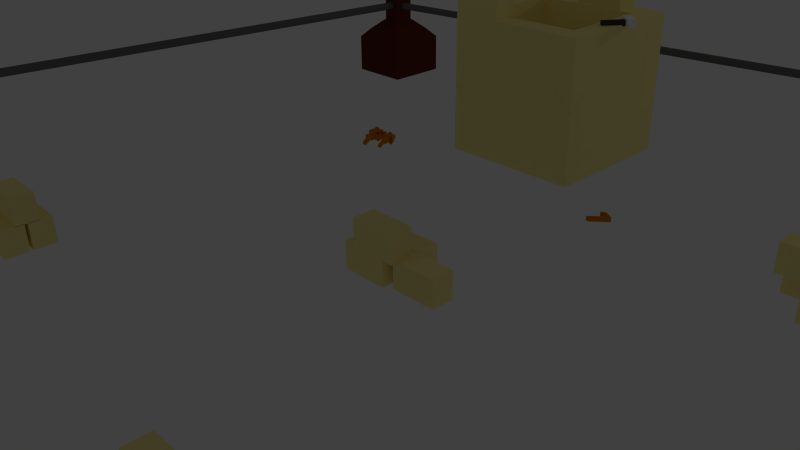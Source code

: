 # Source: site1.blend  (saved by Blender 2.73.0; exported with 4.5.12 LTS)
import bpy
from mathutils import Matrix  # noqa: F401  (used for matrix-valued properties, if any)

bpy.ops.wm.read_factory_settings(use_empty=True)
scene = bpy.context.scene
scene.name = 'Scene'

# ---- collections
col_collection_1 = bpy.data.collections.new('Collection 1'); scene.collection.children.link(col_collection_1)

# ---- materials (node trees are filled in below, after node groups)
mat_material_003 = bpy.data.materials.new('Material.003')
mat_material_003.alpha_threshold = 0.0
mat_material_003.use_transparent_shadow = False
mat_material_003.diffuse_color = (1.0, 1.0, 1.0, 1.0)
mat_material_003.roughness = 0.5
mat_material_003.line_color = (0.0, 0.0, 0.0, 1.0)
mat_material_001 = bpy.data.materials.new('Material.001')
mat_material_001.alpha_threshold = 0.0
mat_material_001.use_transparent_shadow = False
mat_material_001.diffuse_color = (1.0, 0.872, 0.344, 1.0)
mat_material_001.roughness = 0.5
mat_material_001.line_color = (0.0, 0.0, 0.0, 1.0)
mat_material_004 = bpy.data.materials.new('Material.004')
mat_material_004.alpha_threshold = 0.0
mat_material_004.use_transparent_shadow = False
mat_material_004.diffuse_color = (0.6982, 0.2314, 0.0005246, 1.0)
mat_material_004.roughness = 0.5
mat_material_004.line_color = (0.0, 0.0, 0.0, 1.0)
mat_material_006 = bpy.data.materials.new('Material.006')
mat_material_006.alpha_threshold = 0.0
mat_material_006.use_transparent_shadow = False
mat_material_006.diffuse_color = (0.1574, 0.1574, 0.1574, 1.0)
mat_material_006.roughness = 0.5
mat_material_006.line_color = (0.0, 0.0, 0.0, 1.0)
mat_material_002 = bpy.data.materials.new('Material.002')
mat_material_002.alpha_threshold = 0.0
mat_material_002.use_transparent_shadow = False
mat_material_002.diffuse_color = (0.1237, 0.02583, 0.0117, 1.0)
mat_material_002.roughness = 0.5
mat_material_002.line_color = (0.0, 0.0, 0.0, 1.0)
mat_material_005 = bpy.data.materials.new('Material.005')
mat_material_005.alpha_threshold = 0.0
mat_material_005.use_transparent_shadow = False
mat_material_005.diffuse_color = (0.0578, 0.0578, 0.0578, 1.0)
mat_material_005.roughness = 0.5
mat_material_005.line_color = (0.0, 0.0, 0.0, 1.0)

# ---- material node trees

# ---- world
world_world = bpy.data.worlds.new('World'); scene.world = world_world
world_world.color = (0.05088, 0.05088, 0.05088)
world_world.use_sun_shadow = False
world_world.sun_shadow_jitter_overblur = 0.0
world_world.cycles.sampling_method = 'MANUAL'
world_world.cycles.sample_map_resolution = 256

# ---- cameras
cam_camera = bpy.data.cameras.new('Camera')
cam_camera.clip_end = 100.0
cam_camera.lens = 35.0
cam_camera.sensor_width = 32.0
cam_camera.sensor_height = 18.0
cam_camera.ortho_scale = 7.314
cam_camera.dof.focus_distance = 0.0
cam_camera.dof.aperture_fstop = 128.0

# ---- lights
light_lamp = bpy.data.lights.new('Lamp', 'POINT')
light_lamp.transmission_factor = 0.0
light_lamp.cutoff_distance = 30.0
light_lamp.energy = 100.0
light_lamp.shadow_buffer_clip_start = 1.001
light_lamp.shadow_soft_size = 0.1
light_lamp.shadow_maximum_resolution = 0.006
light_lamp.use_absolute_resolution = True
light_lamp.cycles.use_multiple_importance_sampling = False

# ---- meshes
me_cube_021 = bpy.data.meshes.new('Cube.021')
me_cube_021.from_pydata([(-1.0, -1.0, -1.0), (-1.0, 1.0, -1.0), (1.0, 1.0, -1.0), (1.0, -1.0, -1.0), (-1.0, -1.0, 1.0), (-1.0, 1.0, 1.0), (1.0, 1.0, 1.0), (1.0, -1.0, 1.0)], [], [(4, 5, 1, 0), (5, 6, 2, 1), (6, 7, 3, 2), (7, 4, 0, 3), (0, 1, 2, 3), (7, 6, 5, 4)])
me_cube_021.materials.append(mat_material_003)
me_cube_021.use_remesh_preserve_volume = False
me_cube_021.use_remesh_preserve_attributes = False
me_cube_021.use_mirror_vertex_groups = False
me_cube_021.update()
me_plane_009 = bpy.data.meshes.new('Plane.009')
me_plane_009.from_pydata([(-1.0, -1.0, 0.0), (1.0, -1.0, 0.0), (-1.0, 1.0, 0.0), (1.0, 1.0, 0.0), (-1.0, -1.0, 0.3618), (1.0, -1.0, 0.3618), (-1.0, 1.0, 0.3618), (1.0, 1.0, 0.3618)], [], [(0, 2, 3, 1), (4, 5, 7, 6), (3, 2, 6, 7), (1, 3, 7, 5), (0, 1, 5, 4), (2, 0, 4, 6)])
me_plane_009.materials.append(mat_material_001)
me_plane_009.use_remesh_preserve_volume = False
me_plane_009.use_remesh_preserve_attributes = False
me_plane_009.use_mirror_vertex_groups = False
me_plane_009.update()
me_plane = bpy.data.meshes.new('Plane')
me_plane.from_pydata([(0.3221, -1.0, -2.024), (1.0, -1.0, -2.024), (0.3221, 1.0, 0.0), (1.0, 1.0, 0.0), (0.3221, 1.768, -1.308), (1.0, 1.768, -1.308), (0.3221, -1.035, -2.432), (1.0, -1.035, -2.432), (0.3221, 0.9653, -0.408), (1.0, 0.9653, -0.408), (0.3221, 1.362, -1.361), (1.0, 1.362, -1.361), (0.3221, 1.335, -1.983), (1.0, 1.335, -1.983), (0.3221, 1.201, -1.597), (1.0, 1.201, -1.597)], [], [(0, 2, 3, 1), (2, 4, 5, 3), (6, 7, 9, 8), (8, 9, 11, 10), (3, 5, 11, 9), (4, 2, 8, 10), (4, 10, 14, 12), (1, 3, 9, 7), (0, 1, 7, 6), (2, 0, 6, 8), (13, 12, 14, 15), (11, 5, 13, 15), (10, 11, 15, 14), (5, 4, 12, 13)])
me_plane.materials.append(mat_material_004)
me_plane.use_remesh_preserve_volume = False
me_plane.use_remesh_preserve_attributes = False
me_plane.use_mirror_vertex_groups = False
me_plane.update()
me_cylinder = bpy.data.meshes.new('Cylinder')
me_cylinder.from_pydata([(0.0, 1.0, -1.0), (0.0, 1.0, 1.0), (0.1951, 0.9808, -1.0), (0.1951, 0.9808, 1.0), (0.3827, 0.9239, -1.0), (0.3827, 0.9239, 1.0), (0.5556, 0.8315, -1.0), (0.5556, 0.8315, 1.0), (0.7071, 0.7071, -1.0), (0.7071, 0.7071, 1.0), (0.8315, 0.5556, -1.0), (0.8315, 0.5556, 1.0), (0.9239, 0.3827, -1.0), (0.9239, 0.3827, 1.0), (0.9808, 0.1951, -1.0), (0.9808, 0.1951, 1.0), (1.0, 7.55e-08, -1.0), (1.0, 7.55e-08, 1.0), (0.9808, -0.1951, -1.0), (0.9808, -0.1951, 1.0), (0.9239, -0.3827, -1.0), (0.9239, -0.3827, 1.0), (0.8315, -0.5556, -1.0), (0.8315, -0.5556, 1.0), (0.7071, -0.7071, -1.0), (0.7071, -0.7071, 1.0), (0.5556, -0.8315, -1.0), (0.5556, -0.8315, 1.0), (0.3827, -0.9239, -1.0), (0.3827, -0.9239, 1.0), (0.1951, -0.9808, -1.0), (0.1951, -0.9808, 1.0), (-3.258e-07, -1.0, -1.0), (-3.258e-07, -1.0, 1.0), (-0.1951, -0.9808, -1.0), (-0.1951, -0.9808, 1.0), (-0.3827, -0.9239, -1.0), (-0.3827, -0.9239, 1.0), (-0.5556, -0.8315, -1.0), (-0.5556, -0.8315, 1.0), (-0.7071, -0.7071, -1.0), (-0.7071, -0.7071, 1.0), (-0.8315, -0.5556, -1.0), (-0.8315, -0.5556, 1.0), (-0.9239, -0.3827, -1.0), (-0.9239, -0.3827, 1.0), (-0.9808, -0.1951, -1.0), (-0.9808, -0.1951, 1.0), (-1.0, 9.656e-07, -1.0), (-1.0, 9.656e-07, 1.0), (-0.9808, 0.1951, -1.0), (-0.9808, 0.1951, 1.0), (-0.9239, 0.3827, -1.0), (-0.9239, 0.3827, 1.0), (-0.8315, 0.5556, -1.0), (-0.8315, 0.5556, 1.0), (-0.7071, 0.7071, -1.0), (-0.7071, 0.7071, 1.0), (-0.5556, 0.8315, -1.0), (-0.5556, 0.8315, 1.0), (-0.3827, 0.9239, -1.0), (-0.3827, 0.9239, 1.0), (-0.1951, 0.9808, -1.0), (-0.1951, 0.9808, 1.0)], [], [(0, 1, 3, 2), (2, 3, 5, 4), (4, 5, 7, 6), (6, 7, 9, 8), (8, 9, 11, 10), (10, 11, 13, 12), (12, 13, 15, 14), (14, 15, 17, 16), (16, 17, 19, 18), (18, 19, 21, 20), (20, 21, 23, 22), (22, 23, 25, 24), (24, 25, 27, 26), (26, 27, 29, 28), (28, 29, 31, 30), (30, 31, 33, 32), (32, 33, 35, 34), (34, 35, 37, 36), (36, 37, 39, 38), (38, 39, 41, 40), (40, 41, 43, 42), (42, 43, 45, 44), (44, 45, 47, 46), (46, 47, 49, 48), (48, 49, 51, 50), (50, 51, 53, 52), (52, 53, 55, 54), (54, 55, 57, 56), (56, 57, 59, 58), (58, 59, 61, 60), (3, 1, 63, 61, 59, 57, 55, 53, 51, 49, 47, 45, 43, 41, 39, 37, 35, 33, 31, 29, 27, 25, 23, 21, 19, 17, 15, 13, 11, 9, 7, 5), (62, 63, 1, 0), (60, 61, 63, 62), (0, 2, 4, 6, 8, 10, 12, 14, 16, 18, 20, 22, 24, 26, 28, 30, 32, 34, 36, 38, 40, 42, 44, 46, 48, 50, 52, 54, 56, 58, 60, 62)])
me_cylinder.materials.append(mat_material_006)
me_cylinder.use_remesh_preserve_volume = False
me_cylinder.use_remesh_preserve_attributes = False
me_cylinder.use_mirror_vertex_groups = False
me_cylinder.update()
me_cube = bpy.data.meshes.new('Cube')
me_cube.from_pydata([(1.0, 1.0, -1.0), (1.0, -1.0, -1.0), (-1.0, -1.0, -1.0), (-1.0, 1.0, -1.0), (1.0, 1.0, 1.0), (1.0, -1.0, 1.0), (-1.0, -1.0, 1.0), (-1.0, 1.0, 1.0)], [], [(0, 1, 2, 3), (4, 7, 6, 5), (0, 4, 5, 1), (1, 5, 6, 2), (2, 6, 7, 3), (4, 0, 3, 7)])
me_cube.materials.append(mat_material_001)
me_cube.use_remesh_preserve_volume = False
me_cube.use_remesh_preserve_attributes = False
me_cube.use_mirror_vertex_groups = False
me_cube.update()
me_cube_001 = bpy.data.meshes.new('Cube.001')
me_cube_001.from_pydata([(1.0, 1.0, -1.0), (1.0, -1.0, -1.0), (-1.0, -1.0, -1.0), (-1.0, 1.0, -1.0), (1.0, 1.0, 1.0), (1.0, -1.0, 1.0), (-1.0, -1.0, 1.0), (-1.0, 1.0, 1.0), (0.7309, 0.7309, 1.467), (0.7309, -0.7309, 1.467), (-0.7309, -0.7309, 1.467), (-0.7309, 0.7309, 1.467), (0.3235, 0.3235, 2.05), (0.3235, -0.3235, 2.05), (-0.3235, -0.3235, 2.05), (-0.3235, 0.3235, 2.05), (0.3235, 0.3235, 3.792), (0.3235, -0.3235, 3.792), (-0.3235, -0.3235, 3.792), (-0.3235, 0.3235, 3.792)], [], [(0, 1, 2, 3), (7, 6, 10, 11), (0, 4, 5, 1), (1, 5, 6, 2), (2, 6, 7, 3), (4, 0, 3, 7), (11, 10, 14, 15), (6, 5, 9, 10), (4, 7, 11, 8), (5, 4, 8, 9), (15, 14, 18, 19), (10, 9, 13, 14), (8, 11, 15, 12), (9, 8, 12, 13), (16, 19, 18, 17), (14, 13, 17, 18), (12, 15, 19, 16), (13, 12, 16, 17)])
me_cube_001.materials.append(mat_material_002)
me_cube_001.use_remesh_preserve_volume = False
me_cube_001.use_remesh_preserve_attributes = False
me_cube_001.use_mirror_vertex_groups = False
me_cube_001.update()
me_cube_005 = bpy.data.meshes.new('Cube.005')
me_cube_005.from_pydata([(1.0, 1.0, -1.0), (1.0, -1.0, -1.0), (-1.0, -1.0, -1.0), (-1.0, 1.0, -1.0), (1.0, 1.0, 1.0), (1.0, -1.0, 1.0), (-1.0, -1.0, 1.0), (-1.0, 1.0, 1.0), (0.7309, 0.7309, 1.467), (0.7309, -0.7309, 1.467), (-0.7309, -0.7309, 1.467), (-0.7309, 0.7309, 1.467), (0.3235, 0.3235, 2.05), (0.3235, -0.3235, 2.05), (-0.3235, -0.3235, 2.05), (-0.3235, 0.3235, 2.05), (0.3235, 0.3235, 3.792), (0.3235, -0.3235, 3.792), (-0.3235, -0.3235, 3.792), (-0.3235, 0.3235, 3.792)], [], [(0, 1, 2, 3), (7, 6, 10, 11), (0, 4, 5, 1), (1, 5, 6, 2), (2, 6, 7, 3), (4, 0, 3, 7), (11, 10, 14, 15), (6, 5, 9, 10), (4, 7, 11, 8), (5, 4, 8, 9), (15, 14, 18, 19), (10, 9, 13, 14), (8, 11, 15, 12), (9, 8, 12, 13), (16, 19, 18, 17), (14, 13, 17, 18), (12, 15, 19, 16), (13, 12, 16, 17)])
me_cube_005.materials.append(mat_material_002)
me_cube_005.use_remesh_preserve_volume = False
me_cube_005.use_remesh_preserve_attributes = False
me_cube_005.use_mirror_vertex_groups = False
me_cube_005.update()
me_cube_006 = bpy.data.meshes.new('Cube.006')
me_cube_006.from_pydata([(1.0, 1.0, -1.0), (1.0, -1.0, -1.0), (-1.0, -1.0, -1.0), (-1.0, 1.0, -1.0), (1.0, 1.0, 1.0), (1.0, -1.0, 1.0), (-1.0, -1.0, 1.0), (-1.0, 1.0, 1.0), (0.7309, 0.7309, 1.467), (0.7309, -0.7309, 1.467), (-0.7309, -0.7309, 1.467), (-0.7309, 0.7309, 1.467), (0.3235, 0.3235, 2.05), (0.3235, -0.3235, 2.05), (-0.3235, -0.3235, 2.05), (-0.3235, 0.3235, 2.05), (0.3235, 0.3235, 3.792), (0.3235, -0.3235, 3.792), (-0.3235, -0.3235, 3.792), (-0.3235, 0.3235, 3.792)], [], [(0, 1, 2, 3), (7, 6, 10, 11), (0, 4, 5, 1), (1, 5, 6, 2), (2, 6, 7, 3), (4, 0, 3, 7), (11, 10, 14, 15), (6, 5, 9, 10), (4, 7, 11, 8), (5, 4, 8, 9), (15, 14, 18, 19), (10, 9, 13, 14), (8, 11, 15, 12), (9, 8, 12, 13), (16, 19, 18, 17), (14, 13, 17, 18), (12, 15, 19, 16), (13, 12, 16, 17)])
me_cube_006.materials.append(mat_material_002)
me_cube_006.use_remesh_preserve_volume = False
me_cube_006.use_remesh_preserve_attributes = False
me_cube_006.use_mirror_vertex_groups = False
me_cube_006.update()
me_cube_007 = bpy.data.meshes.new('Cube.007')
me_cube_007.from_pydata([(1.0, 1.0, -1.0), (1.0, -1.0, -1.0), (-1.0, -1.0, -1.0), (-1.0, 1.0, -1.0), (1.0, 1.0, 1.0), (1.0, -1.0, 1.0), (-1.0, -1.0, 1.0), (-1.0, 1.0, 1.0), (0.7309, 0.7309, 1.467), (0.7309, -0.7309, 1.467), (-0.7309, -0.7309, 1.467), (-0.7309, 0.7309, 1.467), (0.3235, 0.3235, 2.05), (0.3235, -0.3235, 2.05), (-0.3235, -0.3235, 2.05), (-0.3235, 0.3235, 2.05), (0.3235, 0.3235, 3.792), (0.3235, -0.3235, 3.792), (-0.3235, -0.3235, 3.792), (-0.3235, 0.3235, 3.792)], [], [(0, 1, 2, 3), (7, 6, 10, 11), (0, 4, 5, 1), (1, 5, 6, 2), (2, 6, 7, 3), (4, 0, 3, 7), (11, 10, 14, 15), (6, 5, 9, 10), (4, 7, 11, 8), (5, 4, 8, 9), (15, 14, 18, 19), (10, 9, 13, 14), (8, 11, 15, 12), (9, 8, 12, 13), (16, 19, 18, 17), (14, 13, 17, 18), (12, 15, 19, 16), (13, 12, 16, 17)])
me_cube_007.materials.append(mat_material_002)
me_cube_007.use_remesh_preserve_volume = False
me_cube_007.use_remesh_preserve_attributes = False
me_cube_007.use_mirror_vertex_groups = False
me_cube_007.update()
me_cylinder_001 = bpy.data.meshes.new('Cylinder.001')
me_cylinder_001.from_pydata([(-0.09966, 1.95, -0.8219), (0.05371, 0.3629, 1.001), (0.1168, 1.932, -0.8219), (0.2488, 0.3437, 1.001), (0.283, 1.874, -0.8219), (0.4364, 0.2868, 1.001), (0.4559, 1.781, -0.8219), (0.6093, 0.1943, 1.001), (0.6074, 1.657, -0.8219), (0.7608, 0.06998, 1.001), (0.7318, 1.505, -0.8219), (0.8852, -0.08155, 1.001), (0.8242, 1.333, -0.8219), (0.9776, -0.2544, 1.001), (0.8811, 1.145, -0.8219), (1.034, -0.442, 1.001), (0.9003, 0.9499, -0.8219), (1.054, -0.6371, 1.001), (0.8811, 0.7548, -0.8219), (1.034, -0.8322, 1.001), (0.8242, 0.5672, -0.8219), (0.9776, -1.02, 1.001), (0.7318, 0.3943, -0.8219), (0.8852, -1.193, 1.001), (0.6074, 0.2428, -0.8219), (0.7608, -1.344, 1.001), (0.4559, 0.1184, -0.8219), (0.6093, -1.469, 1.001), (0.3043, 0.02749, -0.8219), (0.4364, -1.561, 1.001), (0.09543, -0.03088, -0.8219), (0.2488, -1.618, 1.001), (-0.09966, -0.05009, -0.8219), (0.05371, -1.637, 1.001), (-0.2734, -0.02941, -0.8219), (-0.1414, -1.618, 1.001), (-0.461, 0.02749, -0.8219), (-0.329, -1.561, 1.001), (-0.6552, 0.1184, -0.8219), (-0.5019, -1.469, 1.001), (-0.7854, 0.2443, -0.8219), (-0.6534, -1.344, 1.001), (-0.9098, 0.3958, -0.8219), (-0.7778, -1.193, 1.001), (-1.024, 0.5672, -0.8219), (-0.8702, -1.02, 1.001), (-1.059, 0.7563, -0.8219), (-0.9271, -0.8322, 1.001), (-1.078, 0.9514, -0.8219), (-0.9463, -0.6371, 1.001), (-1.059, 1.146, -0.8219), (-0.9271, -0.442, 1.001), (-1.002, 1.334, -0.8219), (-0.8702, -0.2544, 1.001), (-0.9311, 1.505, -0.8219), (-0.7778, -0.08155, 1.001), (-0.7854, 1.658, -0.8219), (-0.6534, 0.06998, 1.001), (-0.6339, 1.783, -0.8219), (-0.5019, 0.1943, 1.001), (-0.4823, 1.874, -0.8219), (-0.329, 0.2868, 1.001), (-0.2734, 1.932, -0.8219), (-0.1414, 0.3437, 1.001)], [], [(0, 1, 3, 2), (2, 3, 5, 4), (4, 5, 7, 6), (6, 7, 9, 8), (8, 9, 11, 10), (10, 11, 13, 12), (12, 13, 15, 14), (14, 15, 17, 16), (16, 17, 19, 18), (18, 19, 21, 20), (20, 21, 23, 22), (22, 23, 25, 24), (24, 25, 27, 26), (26, 27, 29, 28), (28, 29, 31, 30), (30, 31, 33, 32), (32, 33, 35, 34), (34, 35, 37, 36), (36, 37, 39, 38), (38, 39, 41, 40), (40, 41, 43, 42), (42, 43, 45, 44), (44, 45, 47, 46), (46, 47, 49, 48), (48, 49, 51, 50), (50, 51, 53, 52), (52, 53, 55, 54), (54, 55, 57, 56), (56, 57, 59, 58), (58, 59, 61, 60), (3, 1, 63, 61, 59, 57, 55, 53, 51, 49, 47, 45, 43, 41, 39, 37, 35, 33, 31, 29, 27, 25, 23, 21, 19, 17, 15, 13, 11, 9, 7, 5), (62, 63, 1, 0), (60, 61, 63, 62), (0, 2, 4, 6, 8, 10, 12, 14, 16, 18, 20, 22, 24, 26, 28, 30, 32, 34, 36, 38, 40, 42, 44, 46, 48, 50, 52, 54, 56, 58, 60, 62)])
me_cylinder_001.materials.append(mat_material_006)
me_cylinder_001.use_remesh_preserve_volume = False
me_cylinder_001.use_remesh_preserve_attributes = False
me_cylinder_001.use_mirror_vertex_groups = False
me_cylinder_001.update()
me_cylinder_002 = bpy.data.meshes.new('Cylinder.002')
me_cylinder_002.from_pydata([(-25.53, 1.0, -0.7857), (0.0, 1.0, 1.0), (-25.33, 0.9808, -0.7857), (0.1951, 0.9808, 1.0), (-25.14, 0.9239, -0.7857), (0.3827, 0.9239, 1.0), (-24.97, 0.8315, -0.7857), (0.5556, 0.8315, 1.0), (-24.82, 0.7071, -0.7857), (0.7071, 0.7071, 1.0), (-24.7, 0.5556, -0.7857), (0.8315, 0.5556, 1.0), (-24.6, 0.3827, -0.7857), (0.9239, 0.3827, 1.0), (-24.55, 0.1951, -0.7857), (0.9808, 0.1951, 1.0), (-24.53, -2.635e-06, -0.7857), (1.0, 7.55e-08, 1.0), (-24.55, -0.1951, -0.7857), (0.9808, -0.1951, 1.0), (-24.6, -0.3827, -0.7857), (0.9239, -0.3827, 1.0), (-24.7, -0.5556, -0.7857), (0.8315, -0.5556, 1.0), (-24.82, -0.7071, -0.7857), (0.7071, -0.7071, 1.0), (-24.97, -0.8315, -0.7857), (0.5556, -0.8315, 1.0), (-25.14, -0.9239, -0.7857), (0.3827, -0.9239, 1.0), (-25.33, -0.9808, -0.7857), (0.1951, -0.9808, 1.0), (-25.53, -1.0, -0.7857), (-3.258e-07, -1.0, 1.0), (-25.72, -0.9808, -0.7857), (-0.1951, -0.9808, 1.0), (-25.91, -0.9239, -0.7857), (-0.3827, -0.9239, 1.0), (-26.08, -0.8315, -0.7857), (-0.5556, -0.8315, 1.0), (-26.23, -0.7071, -0.7857), (-0.7071, -0.7071, 1.0), (-26.36, -0.5556, -0.7857), (-0.8315, -0.5556, 1.0), (-26.45, -0.3827, -0.7857), (-0.9239, -0.3827, 1.0), (-26.51, -0.1951, -0.7857), (-0.9808, -0.1951, 1.0), (-26.53, -1.745e-06, -0.7857), (-1.0, 9.656e-07, 1.0), (-26.51, 0.1951, -0.7857), (-0.9808, 0.1951, 1.0), (-26.45, 0.3827, -0.7857), (-0.9239, 0.3827, 1.0), (-26.36, 0.5556, -0.7857), (-0.8315, 0.5556, 1.0), (-26.23, 0.7071, -0.7857), (-0.7071, 0.7071, 1.0), (-26.08, 0.8315, -0.7857), (-0.5556, 0.8315, 1.0), (-25.91, 0.9239, -0.7857), (-0.3827, 0.9239, 1.0), (-25.72, 0.9808, -0.7857), (-0.1951, 0.9808, 1.0)], [], [(0, 1, 3, 2), (2, 3, 5, 4), (4, 5, 7, 6), (6, 7, 9, 8), (8, 9, 11, 10), (10, 11, 13, 12), (12, 13, 15, 14), (14, 15, 17, 16), (16, 17, 19, 18), (18, 19, 21, 20), (20, 21, 23, 22), (22, 23, 25, 24), (24, 25, 27, 26), (26, 27, 29, 28), (28, 29, 31, 30), (30, 31, 33, 32), (32, 33, 35, 34), (34, 35, 37, 36), (36, 37, 39, 38), (38, 39, 41, 40), (40, 41, 43, 42), (42, 43, 45, 44), (44, 45, 47, 46), (46, 47, 49, 48), (48, 49, 51, 50), (50, 51, 53, 52), (52, 53, 55, 54), (54, 55, 57, 56), (56, 57, 59, 58), (58, 59, 61, 60), (3, 1, 63, 61, 59, 57, 55, 53, 51, 49, 47, 45, 43, 41, 39, 37, 35, 33, 31, 29, 27, 25, 23, 21, 19, 17, 15, 13, 11, 9, 7, 5), (62, 63, 1, 0), (60, 61, 63, 62), (0, 2, 4, 6, 8, 10, 12, 14, 16, 18, 20, 22, 24, 26, 28, 30, 32, 34, 36, 38, 40, 42, 44, 46, 48, 50, 52, 54, 56, 58, 60, 62)])
me_cylinder_002.materials.append(mat_material_006)
me_cylinder_002.use_remesh_preserve_volume = False
me_cylinder_002.use_remesh_preserve_attributes = False
me_cylinder_002.use_mirror_vertex_groups = False
me_cylinder_002.update()
me_cylinder_003 = bpy.data.meshes.new('Cylinder.003')
me_cylinder_003.from_pydata([(0.0, 1.0, -1.0), (0.0, 1.0, 1.0), (0.1951, 0.9808, -1.0), (0.1951, 0.9808, 1.0), (0.3827, 0.9239, -1.0), (0.3827, 0.9239, 1.0), (0.5556, 0.8315, -1.0), (0.5556, 0.8315, 1.0), (0.7071, 0.7071, -1.0), (0.7071, 0.7071, 1.0), (0.8315, 0.5556, -1.0), (0.8315, 0.5556, 1.0), (0.9239, 0.3827, -1.0), (0.9239, 0.3827, 1.0), (0.9808, 0.1951, -1.0), (0.9808, 0.1951, 1.0), (1.0, 7.55e-08, -1.0), (1.0, 7.55e-08, 1.0), (0.9808, -0.1951, -1.0), (0.9808, -0.1951, 1.0), (0.9239, -0.3827, -1.0), (0.9239, -0.3827, 1.0), (0.8315, -0.5556, -1.0), (0.8315, -0.5556, 1.0), (0.7071, -0.7071, -1.0), (0.7071, -0.7071, 1.0), (0.5556, -0.8315, -1.0), (0.5556, -0.8315, 1.0), (0.3827, -0.9239, -1.0), (0.3827, -0.9239, 1.0), (0.1951, -0.9808, -1.0), (0.1951, -0.9808, 1.0), (-3.258e-07, -1.0, -1.0), (-3.258e-07, -1.0, 1.0), (-0.1951, -0.9808, -1.0), (-0.1951, -0.9808, 1.0), (-0.3827, -0.9239, -1.0), (-0.3827, -0.9239, 1.0), (-0.5556, -0.8315, -1.0), (-0.5556, -0.8315, 1.0), (-0.7071, -0.7071, -1.0), (-0.7071, -0.7071, 1.0), (-0.8315, -0.5556, -1.0), (-0.8315, -0.5556, 1.0), (-0.9239, -0.3827, -1.0), (-0.9239, -0.3827, 1.0), (-0.9808, -0.1951, -1.0), (-0.9808, -0.1951, 1.0), (-1.0, 9.656e-07, -1.0), (-1.0, 9.656e-07, 1.0), (-0.9808, 0.1951, -1.0), (-0.9808, 0.1951, 1.0), (-0.9239, 0.3827, -1.0), (-0.9239, 0.3827, 1.0), (-0.8315, 0.5556, -1.0), (-0.8315, 0.5556, 1.0), (-0.7071, 0.7071, -1.0), (-0.7071, 0.7071, 1.0), (-0.5556, 0.8315, -1.0), (-0.5556, 0.8315, 1.0), (-0.3827, 0.9239, -1.0), (-0.3827, 0.9239, 1.0), (-0.1951, 0.9808, -1.0), (-0.1951, 0.9808, 1.0)], [], [(0, 1, 3, 2), (2, 3, 5, 4), (4, 5, 7, 6), (6, 7, 9, 8), (8, 9, 11, 10), (10, 11, 13, 12), (12, 13, 15, 14), (14, 15, 17, 16), (16, 17, 19, 18), (18, 19, 21, 20), (20, 21, 23, 22), (22, 23, 25, 24), (24, 25, 27, 26), (26, 27, 29, 28), (28, 29, 31, 30), (30, 31, 33, 32), (32, 33, 35, 34), (34, 35, 37, 36), (36, 37, 39, 38), (38, 39, 41, 40), (40, 41, 43, 42), (42, 43, 45, 44), (44, 45, 47, 46), (46, 47, 49, 48), (48, 49, 51, 50), (50, 51, 53, 52), (52, 53, 55, 54), (54, 55, 57, 56), (56, 57, 59, 58), (58, 59, 61, 60), (3, 1, 63, 61, 59, 57, 55, 53, 51, 49, 47, 45, 43, 41, 39, 37, 35, 33, 31, 29, 27, 25, 23, 21, 19, 17, 15, 13, 11, 9, 7, 5), (62, 63, 1, 0), (60, 61, 63, 62), (0, 2, 4, 6, 8, 10, 12, 14, 16, 18, 20, 22, 24, 26, 28, 30, 32, 34, 36, 38, 40, 42, 44, 46, 48, 50, 52, 54, 56, 58, 60, 62)])
me_cylinder_003.materials.append(mat_material_006)
me_cylinder_003.use_remesh_preserve_volume = False
me_cylinder_003.use_remesh_preserve_attributes = False
me_cylinder_003.use_mirror_vertex_groups = False
me_cylinder_003.update()
me_cube_008 = bpy.data.meshes.new('Cube.008')
me_cube_008.from_pydata([(1.0, 1.0, -1.0), (1.0, -1.0, -1.0), (-1.0, -1.0, -1.0), (-1.0, 1.0, -1.0), (1.0, 1.0, 1.0), (1.0, -1.0, 1.0), (-1.0, -1.0, 1.0), (-1.0, 1.0, 1.0)], [], [(0, 1, 2, 3), (4, 7, 6, 5), (0, 4, 5, 1), (1, 5, 6, 2), (2, 6, 7, 3), (4, 0, 3, 7)])
me_cube_008.materials.append(mat_material_001)
me_cube_008.use_remesh_preserve_volume = False
me_cube_008.use_remesh_preserve_attributes = False
me_cube_008.use_mirror_vertex_groups = False
me_cube_008.update()
me_cube_009 = bpy.data.meshes.new('Cube.009')
me_cube_009.from_pydata([(1.0, 1.0, -1.0), (1.0, -1.0, -1.0), (-1.0, -1.0, -1.0), (-1.0, 1.0, -1.0), (1.0, 1.0, 1.0), (1.0, -1.0, 1.0), (-1.0, -1.0, 1.0), (-1.0, 1.0, 1.0)], [], [(0, 1, 2, 3), (4, 7, 6, 5), (0, 4, 5, 1), (1, 5, 6, 2), (2, 6, 7, 3), (4, 0, 3, 7)])
me_cube_009.materials.append(mat_material_001)
me_cube_009.use_remesh_preserve_volume = False
me_cube_009.use_remesh_preserve_attributes = False
me_cube_009.use_mirror_vertex_groups = False
me_cube_009.update()
me_cube_010 = bpy.data.meshes.new('Cube.010')
me_cube_010.from_pydata([(1.0, 1.0, -1.0), (1.0, -1.0, -1.0), (-1.0, -1.0, -1.0), (-1.0, 1.0, -1.0), (1.0, 1.0, 1.0), (1.0, -1.0, 1.0), (-1.0, -1.0, 1.0), (-1.0, 1.0, 1.0)], [], [(0, 1, 2, 3), (4, 7, 6, 5), (0, 4, 5, 1), (1, 5, 6, 2), (2, 6, 7, 3), (4, 0, 3, 7)])
me_cube_010.materials.append(mat_material_001)
me_cube_010.use_remesh_preserve_volume = False
me_cube_010.use_remesh_preserve_attributes = False
me_cube_010.use_mirror_vertex_groups = False
me_cube_010.update()
me_cube_011 = bpy.data.meshes.new('Cube.011')
me_cube_011.from_pydata([(1.0, 1.0, -1.0), (1.0, -1.0, -1.0), (-1.0, -1.0, -1.0), (-1.0, 1.0, -1.0), (1.0, 1.0, 1.0), (1.0, -1.0, 1.0), (-1.0, -1.0, 1.0), (-1.0, 1.0, 1.0)], [], [(0, 1, 2, 3), (4, 7, 6, 5), (0, 4, 5, 1), (1, 5, 6, 2), (2, 6, 7, 3), (4, 0, 3, 7)])
me_cube_011.materials.append(mat_material_001)
me_cube_011.use_remesh_preserve_volume = False
me_cube_011.use_remesh_preserve_attributes = False
me_cube_011.use_mirror_vertex_groups = False
me_cube_011.update()
me_cube_012 = bpy.data.meshes.new('Cube.012')
me_cube_012.from_pydata([(1.0, 1.0, -1.0), (1.0, -1.0, -1.0), (-1.0, -1.0, -1.0), (-1.0, 1.0, -1.0), (1.0, 1.0, 1.0), (1.0, -1.0, 1.0), (-1.0, -1.0, 1.0), (-1.0, 1.0, 1.0)], [], [(0, 1, 2, 3), (4, 7, 6, 5), (0, 4, 5, 1), (1, 5, 6, 2), (2, 6, 7, 3), (4, 0, 3, 7)])
me_cube_012.materials.append(mat_material_001)
me_cube_012.use_remesh_preserve_volume = False
me_cube_012.use_remesh_preserve_attributes = False
me_cube_012.use_mirror_vertex_groups = False
me_cube_012.update()
me_cube_013 = bpy.data.meshes.new('Cube.013')
me_cube_013.from_pydata([(1.0, 1.0, -1.0), (1.0, -1.0, -1.0), (-1.0, -1.0, -1.0), (-1.0, 1.0, -1.0), (1.0, 1.0, 1.0), (1.0, -1.0, 1.0), (-1.0, -1.0, 1.0), (-1.0, 1.0, 1.0)], [], [(0, 1, 2, 3), (4, 7, 6, 5), (0, 4, 5, 1), (1, 5, 6, 2), (2, 6, 7, 3), (4, 0, 3, 7)])
me_cube_013.materials.append(mat_material_001)
me_cube_013.use_remesh_preserve_volume = False
me_cube_013.use_remesh_preserve_attributes = False
me_cube_013.use_mirror_vertex_groups = False
me_cube_013.update()
me_cube_014 = bpy.data.meshes.new('Cube.014')
me_cube_014.from_pydata([(1.0, 1.0, -1.0), (1.0, -1.0, -1.0), (-1.0, -1.0, -1.0), (-1.0, 1.0, -1.0), (1.0, 1.0, 1.0), (1.0, -1.0, 1.0), (-1.0, -1.0, 1.0), (-1.0, 1.0, 1.0)], [], [(0, 1, 2, 3), (4, 7, 6, 5), (0, 4, 5, 1), (1, 5, 6, 2), (2, 6, 7, 3), (4, 0, 3, 7)])
me_cube_014.materials.append(mat_material_001)
me_cube_014.use_remesh_preserve_volume = False
me_cube_014.use_remesh_preserve_attributes = False
me_cube_014.use_mirror_vertex_groups = False
me_cube_014.update()
me_cube_015 = bpy.data.meshes.new('Cube.015')
me_cube_015.from_pydata([(1.0, 1.0, -1.0), (1.0, -1.0, -1.0), (-1.0, -1.0, -1.0), (-1.0, 1.0, -1.0), (1.0, 1.0, 1.0), (1.0, -1.0, 1.0), (-1.0, -1.0, 1.0), (-1.0, 1.0, 1.0)], [], [(0, 1, 2, 3), (4, 7, 6, 5), (0, 4, 5, 1), (1, 5, 6, 2), (2, 6, 7, 3), (4, 0, 3, 7)])
me_cube_015.materials.append(mat_material_001)
me_cube_015.use_remesh_preserve_volume = False
me_cube_015.use_remesh_preserve_attributes = False
me_cube_015.use_mirror_vertex_groups = False
me_cube_015.update()
me_cube_016 = bpy.data.meshes.new('Cube.016')
me_cube_016.from_pydata([(1.0, 1.0, -1.0), (1.0, -1.0, -1.0), (-1.0, -1.0, -1.0), (-1.0, 1.0, -1.0), (1.0, 1.0, 1.0), (1.0, -1.0, 1.0), (-1.0, -1.0, 1.0), (-1.0, 1.0, 1.0)], [], [(0, 1, 2, 3), (4, 7, 6, 5), (0, 4, 5, 1), (1, 5, 6, 2), (2, 6, 7, 3), (4, 0, 3, 7)])
_ca = me_cube_016.color_attributes.new('Col', 'BYTE_COLOR', 'CORNER')
_ca.data.foreach_set('color', [1.0, 1.0, 1.0, 1.0, 1.0, 1.0, 1.0, 1.0, 1.0, 1.0, 1.0, 1.0, 1.0, 1.0, 1.0, 1.0, 1.0, 1.0, 1.0, 1.0, 1.0, 1.0, 1.0, 1.0, 1.0, 1.0, 1.0, 1.0, 1.0, 1.0, 1.0, 1.0, 1.0, 1.0, 1.0, 1.0, 1.0, 1.0, 1.0, 1.0, 1.0, 1.0, 1.0, 1.0, 1.0, 1.0, 1.0, 1.0, 1.0, 1.0, 1.0, 1.0, 1.0, 1.0, 1.0, 1.0, 1.0, 1.0, 1.0, 1.0, 1.0, 1.0, 1.0, 1.0, 1.0, 1.0, 1.0, 1.0, 1.0, 1.0, 1.0, 1.0, 1.0, 1.0, 1.0, 1.0, 1.0, 1.0, 1.0, 1.0, 1.0, 1.0, 1.0, 1.0, 1.0, 1.0, 1.0, 1.0, 1.0, 1.0, 1.0, 1.0, 1.0, 1.0, 1.0, 1.0])
me_cube_016.materials.append(mat_material_001)
me_cube_016.use_remesh_preserve_volume = False
me_cube_016.use_remesh_preserve_attributes = False
me_cube_016.use_mirror_vertex_groups = False
me_cube_016.update()
me_plane_001 = bpy.data.meshes.new('Plane.001')
me_plane_001.from_pydata([(0.3221, -1.0, -2.024), (1.0, -1.0, -2.024), (0.3221, 1.0, 0.0), (1.0, 1.0, 0.0), (0.3221, 1.768, -1.308), (1.0, 1.768, -1.308), (0.3221, -1.035, -2.432), (1.0, -1.035, -2.432), (0.3221, 0.9653, -0.408), (1.0, 0.9653, -0.408), (0.3221, 1.362, -1.361), (1.0, 1.362, -1.361), (0.3221, 1.335, -1.983), (1.0, 1.335, -1.983), (0.3221, 1.201, -1.597), (1.0, 1.201, -1.597)], [], [(0, 2, 3, 1), (2, 4, 5, 3), (6, 7, 9, 8), (8, 9, 11, 10), (3, 5, 11, 9), (4, 2, 8, 10), (4, 10, 14, 12), (1, 3, 9, 7), (0, 1, 7, 6), (2, 0, 6, 8), (13, 12, 14, 15), (11, 5, 13, 15), (10, 11, 15, 14), (5, 4, 12, 13)])
_ca = me_plane_001.color_attributes.new('Col', 'BYTE_COLOR', 'CORNER')
_ca.data.foreach_set('color', [1.0, 1.0, 1.0, 1.0, 1.0, 1.0, 1.0, 1.0, 1.0, 1.0, 1.0, 1.0, 1.0, 1.0, 1.0, 1.0, 1.0, 1.0, 1.0, 1.0, 1.0, 1.0, 1.0, 1.0, 1.0, 1.0, 1.0, 1.0, 1.0, 1.0, 1.0, 1.0, 1.0, 1.0, 1.0, 1.0, 1.0, 1.0, 1.0, 1.0, 1.0, 1.0, 1.0, 1.0, 1.0, 1.0, 1.0, 1.0, 1.0, 1.0, 1.0, 1.0, 1.0, 1.0, 1.0, 1.0, 1.0, 1.0, 1.0, 1.0, 1.0, 1.0, 1.0, 1.0, 1.0, 1.0, 1.0, 1.0, 1.0, 1.0, 1.0, 1.0, 1.0, 1.0, 1.0, 1.0, 1.0, 1.0, 1.0, 1.0, 1.0, 1.0, 1.0, 1.0, 1.0, 1.0, 1.0, 1.0, 1.0, 1.0, 1.0, 1.0, 1.0, 1.0, 1.0, 1.0, 1.0, 1.0, 1.0, 1.0, 1.0, 1.0, 1.0, 1.0, 1.0, 1.0, 1.0, 1.0, 1.0, 1.0, 1.0, 1.0, 1.0, 1.0, 1.0, 1.0, 1.0, 1.0, 1.0, 1.0, 1.0, 1.0, 1.0, 1.0, 1.0, 1.0, 1.0, 1.0, 1.0, 1.0, 1.0, 1.0, 1.0, 1.0, 1.0, 1.0, 1.0, 1.0, 1.0, 1.0, 1.0, 1.0, 1.0, 1.0, 1.0, 1.0, 1.0, 1.0, 1.0, 1.0, 1.0, 1.0, 1.0, 1.0, 1.0, 1.0, 1.0, 1.0, 1.0, 1.0, 1.0, 1.0, 1.0, 1.0, 1.0, 1.0, 1.0, 1.0, 1.0, 1.0, 1.0, 1.0, 1.0, 1.0, 1.0, 1.0, 1.0, 1.0, 1.0, 1.0, 1.0, 1.0, 1.0, 1.0, 1.0, 1.0, 1.0, 1.0, 1.0, 1.0, 1.0, 1.0, 1.0, 1.0, 1.0, 1.0, 1.0, 1.0, 1.0, 1.0, 1.0, 1.0, 1.0, 1.0, 1.0, 1.0, 1.0, 1.0, 1.0, 1.0, 1.0, 1.0, 1.0, 1.0, 1.0, 1.0, 1.0, 1.0, 1.0, 1.0, 1.0, 1.0, 1.0, 1.0])
me_plane_001.materials.append(mat_material_004)
me_plane_001.use_remesh_preserve_volume = False
me_plane_001.use_remesh_preserve_attributes = False
me_plane_001.use_mirror_vertex_groups = False
me_plane_001.update()
me_plane_002 = bpy.data.meshes.new('Plane.002')
me_plane_002.from_pydata([(0.3221, -1.0, -2.024), (1.0, -1.0, -2.024), (0.3221, 1.0, 0.0), (1.0, 1.0, 0.0), (0.3221, 1.768, -1.308), (1.0, 1.768, -1.308), (0.3221, -1.035, -2.432), (1.0, -1.035, -2.432), (0.3221, 0.9653, -0.408), (1.0, 0.9653, -0.408), (0.3221, 1.362, -1.361), (1.0, 1.362, -1.361), (0.3221, 1.335, -1.983), (1.0, 1.335, -1.983), (0.3221, 1.201, -1.597), (1.0, 1.201, -1.597)], [], [(0, 2, 3, 1), (2, 4, 5, 3), (6, 7, 9, 8), (8, 9, 11, 10), (3, 5, 11, 9), (4, 2, 8, 10), (4, 10, 14, 12), (1, 3, 9, 7), (0, 1, 7, 6), (2, 0, 6, 8), (13, 12, 14, 15), (11, 5, 13, 15), (10, 11, 15, 14), (5, 4, 12, 13)])
me_plane_002.materials.append(mat_material_004)
me_plane_002.use_remesh_preserve_volume = False
me_plane_002.use_remesh_preserve_attributes = False
me_plane_002.use_mirror_vertex_groups = False
me_plane_002.update()
me_plane_003 = bpy.data.meshes.new('Plane.003')
me_plane_003.from_pydata([(0.3221, -1.0, -2.024), (1.0, -1.0, -2.024), (0.3221, 1.0, 0.0), (1.0, 1.0, 0.0), (0.3221, 1.768, -1.308), (1.0, 1.768, -1.308), (0.3221, -1.035, -2.432), (1.0, -1.035, -2.432), (0.3221, 0.9653, -0.408), (1.0, 0.9653, -0.408), (0.3221, 1.362, -1.361), (1.0, 1.362, -1.361), (0.3221, 1.335, -1.983), (1.0, 1.335, -1.983), (0.3221, 1.201, -1.597), (1.0, 1.201, -1.597)], [], [(0, 2, 3, 1), (2, 4, 5, 3), (6, 7, 9, 8), (8, 9, 11, 10), (3, 5, 11, 9), (4, 2, 8, 10), (4, 10, 14, 12), (1, 3, 9, 7), (0, 1, 7, 6), (2, 0, 6, 8), (13, 12, 14, 15), (11, 5, 13, 15), (10, 11, 15, 14), (5, 4, 12, 13)])
me_plane_003.materials.append(mat_material_004)
me_plane_003.use_remesh_preserve_volume = False
me_plane_003.use_remesh_preserve_attributes = False
me_plane_003.use_mirror_vertex_groups = False
me_plane_003.update()
me_plane_004 = bpy.data.meshes.new('Plane.004')
me_plane_004.from_pydata([(0.3221, -1.0, -2.024), (1.0, -1.0, -2.024), (0.3221, 1.0, 0.0), (1.0, 1.0, 0.0), (0.3221, 1.768, -1.308), (1.0, 1.768, -1.308), (0.3221, -1.035, -2.432), (1.0, -1.035, -2.432), (0.3221, 0.9653, -0.408), (1.0, 0.9653, -0.408), (0.3221, 1.362, -1.361), (1.0, 1.362, -1.361), (0.3221, 1.335, -1.983), (1.0, 1.335, -1.983), (0.3221, 1.201, -1.597), (1.0, 1.201, -1.597)], [], [(0, 2, 3, 1), (2, 4, 5, 3), (6, 7, 9, 8), (8, 9, 11, 10), (3, 5, 11, 9), (4, 2, 8, 10), (4, 10, 14, 12), (1, 3, 9, 7), (0, 1, 7, 6), (2, 0, 6, 8), (13, 12, 14, 15), (11, 5, 13, 15), (10, 11, 15, 14), (5, 4, 12, 13)])
_ca = me_plane_004.color_attributes.new('Col', 'BYTE_COLOR', 'CORNER')
_ca.data.foreach_set('color', [1.0, 1.0, 1.0, 1.0, 1.0, 1.0, 1.0, 1.0, 1.0, 1.0, 1.0, 1.0, 1.0, 1.0, 1.0, 1.0, 1.0, 1.0, 1.0, 1.0, 1.0, 1.0, 1.0, 1.0, 1.0, 1.0, 1.0, 1.0, 1.0, 1.0, 1.0, 1.0, 1.0, 1.0, 1.0, 1.0, 1.0, 1.0, 1.0, 1.0, 1.0, 1.0, 1.0, 1.0, 1.0, 1.0, 1.0, 1.0, 1.0, 1.0, 1.0, 1.0, 1.0, 1.0, 1.0, 1.0, 1.0, 1.0, 1.0, 1.0, 1.0, 1.0, 1.0, 1.0, 1.0, 1.0, 1.0, 1.0, 1.0, 1.0, 1.0, 1.0, 1.0, 1.0, 1.0, 1.0, 1.0, 1.0, 1.0, 1.0, 1.0, 1.0, 1.0, 1.0, 1.0, 1.0, 1.0, 1.0, 1.0, 1.0, 1.0, 1.0, 1.0, 1.0, 1.0, 1.0, 1.0, 1.0, 1.0, 1.0, 1.0, 1.0, 1.0, 1.0, 1.0, 1.0, 1.0, 1.0, 1.0, 1.0, 1.0, 1.0, 1.0, 1.0, 1.0, 1.0, 1.0, 1.0, 1.0, 1.0, 1.0, 1.0, 1.0, 1.0, 1.0, 1.0, 1.0, 1.0, 1.0, 1.0, 1.0, 1.0, 1.0, 1.0, 1.0, 1.0, 1.0, 1.0, 1.0, 1.0, 1.0, 1.0, 1.0, 1.0, 1.0, 1.0, 1.0, 1.0, 1.0, 1.0, 1.0, 1.0, 1.0, 1.0, 1.0, 1.0, 1.0, 1.0, 1.0, 1.0, 1.0, 1.0, 1.0, 1.0, 1.0, 1.0, 1.0, 1.0, 1.0, 1.0, 1.0, 1.0, 1.0, 1.0, 1.0, 1.0, 1.0, 1.0, 1.0, 1.0, 1.0, 1.0, 1.0, 1.0, 1.0, 1.0, 1.0, 1.0, 1.0, 1.0, 1.0, 1.0, 1.0, 1.0, 1.0, 1.0, 1.0, 1.0, 1.0, 1.0, 1.0, 1.0, 1.0, 1.0, 1.0, 1.0, 1.0, 1.0, 1.0, 1.0, 1.0, 1.0, 1.0, 1.0, 1.0, 1.0, 1.0, 1.0, 1.0, 1.0, 1.0, 1.0, 1.0, 1.0])
me_plane_004.materials.append(mat_material_004)
me_plane_004.use_remesh_preserve_volume = False
me_plane_004.use_remesh_preserve_attributes = False
me_plane_004.use_mirror_vertex_groups = False
me_plane_004.update()
me_plane_005 = bpy.data.meshes.new('Plane.005')
me_plane_005.from_pydata([(0.3221, -1.0, -2.024), (1.0, -1.0, -2.024), (0.3221, 1.0, 0.0), (1.0, 1.0, 0.0), (0.3221, 1.768, -1.308), (1.0, 1.768, -1.308), (0.3221, -1.035, -2.432), (1.0, -1.035, -2.432), (0.3221, 0.9653, -0.408), (1.0, 0.9653, -0.408), (0.3221, 1.362, -1.361), (1.0, 1.362, -1.361), (0.3221, 1.335, -1.983), (1.0, 1.335, -1.983), (0.3221, 1.201, -1.597), (1.0, 1.201, -1.597)], [], [(0, 2, 3, 1), (2, 4, 5, 3), (6, 7, 9, 8), (8, 9, 11, 10), (3, 5, 11, 9), (4, 2, 8, 10), (4, 10, 14, 12), (1, 3, 9, 7), (0, 1, 7, 6), (2, 0, 6, 8), (13, 12, 14, 15), (11, 5, 13, 15), (10, 11, 15, 14), (5, 4, 12, 13)])
me_plane_005.materials.append(mat_material_004)
me_plane_005.use_remesh_preserve_volume = False
me_plane_005.use_remesh_preserve_attributes = False
me_plane_005.use_mirror_vertex_groups = False
me_plane_005.update()
me_plane_006 = bpy.data.meshes.new('Plane.006')
me_plane_006.from_pydata([(0.3221, -1.0, -2.024), (1.0, -1.0, -2.024), (0.3221, 1.0, 0.0), (1.0, 1.0, 0.0), (0.3221, 1.768, -1.308), (1.0, 1.768, -1.308), (0.3221, -1.035, -2.432), (1.0, -1.035, -2.432), (0.3221, 0.9653, -0.408), (1.0, 0.9653, -0.408), (0.3221, 1.362, -1.361), (1.0, 1.362, -1.361), (0.3221, 1.335, -1.983), (1.0, 1.335, -1.983), (0.3221, 1.201, -1.597), (1.0, 1.201, -1.597)], [], [(0, 2, 3, 1), (2, 4, 5, 3), (6, 7, 9, 8), (8, 9, 11, 10), (3, 5, 11, 9), (4, 2, 8, 10), (4, 10, 14, 12), (1, 3, 9, 7), (0, 1, 7, 6), (2, 0, 6, 8), (13, 12, 14, 15), (11, 5, 13, 15), (10, 11, 15, 14), (5, 4, 12, 13)])
me_plane_006.materials.append(mat_material_004)
me_plane_006.use_remesh_preserve_volume = False
me_plane_006.use_remesh_preserve_attributes = False
me_plane_006.use_mirror_vertex_groups = False
me_plane_006.update()
me_plane_007 = bpy.data.meshes.new('Plane.007')
me_plane_007.from_pydata([(0.3221, -1.0, -2.024), (1.0, -1.0, -2.024), (0.3221, 1.0, 0.0), (1.0, 1.0, 0.0), (0.3221, 1.768, -1.308), (1.0, 1.768, -1.308), (0.3221, -1.035, -2.432), (1.0, -1.035, -2.432), (0.3221, 0.9653, -0.408), (1.0, 0.9653, -0.408), (0.3221, 1.362, -1.361), (1.0, 1.362, -1.361), (0.3221, 1.335, -1.983), (1.0, 1.335, -1.983), (0.3221, 1.201, -1.597), (1.0, 1.201, -1.597)], [], [(0, 2, 3, 1), (2, 4, 5, 3), (6, 7, 9, 8), (8, 9, 11, 10), (3, 5, 11, 9), (4, 2, 8, 10), (4, 10, 14, 12), (1, 3, 9, 7), (0, 1, 7, 6), (2, 0, 6, 8), (13, 12, 14, 15), (11, 5, 13, 15), (10, 11, 15, 14), (5, 4, 12, 13)])
_ca = me_plane_007.color_attributes.new('Col', 'BYTE_COLOR', 'CORNER')
_ca.data.foreach_set('color', [1.0, 1.0, 1.0, 1.0, 1.0, 1.0, 1.0, 1.0, 1.0, 1.0, 1.0, 1.0, 1.0, 1.0, 1.0, 1.0, 1.0, 1.0, 1.0, 1.0, 1.0, 1.0, 1.0, 1.0, 1.0, 1.0, 1.0, 1.0, 1.0, 1.0, 1.0, 1.0, 1.0, 1.0, 1.0, 1.0, 1.0, 1.0, 1.0, 1.0, 1.0, 1.0, 1.0, 1.0, 1.0, 1.0, 1.0, 1.0, 1.0, 1.0, 1.0, 1.0, 1.0, 1.0, 1.0, 1.0, 1.0, 1.0, 1.0, 1.0, 1.0, 1.0, 1.0, 1.0, 1.0, 1.0, 1.0, 1.0, 1.0, 1.0, 1.0, 1.0, 1.0, 1.0, 1.0, 1.0, 1.0, 1.0, 1.0, 1.0, 1.0, 1.0, 1.0, 1.0, 1.0, 1.0, 1.0, 1.0, 1.0, 1.0, 1.0, 1.0, 1.0, 1.0, 1.0, 1.0, 1.0, 1.0, 1.0, 1.0, 1.0, 1.0, 1.0, 1.0, 1.0, 1.0, 1.0, 1.0, 1.0, 1.0, 1.0, 1.0, 1.0, 1.0, 1.0, 1.0, 1.0, 1.0, 1.0, 1.0, 1.0, 1.0, 1.0, 1.0, 1.0, 1.0, 1.0, 1.0, 1.0, 1.0, 1.0, 1.0, 1.0, 1.0, 1.0, 1.0, 1.0, 1.0, 1.0, 1.0, 1.0, 1.0, 1.0, 1.0, 1.0, 1.0, 1.0, 1.0, 1.0, 1.0, 1.0, 1.0, 1.0, 1.0, 1.0, 1.0, 1.0, 1.0, 1.0, 1.0, 1.0, 1.0, 1.0, 1.0, 1.0, 1.0, 1.0, 1.0, 1.0, 1.0, 1.0, 1.0, 1.0, 1.0, 1.0, 1.0, 1.0, 1.0, 1.0, 1.0, 1.0, 1.0, 1.0, 1.0, 1.0, 1.0, 1.0, 1.0, 1.0, 1.0, 1.0, 1.0, 1.0, 1.0, 1.0, 1.0, 1.0, 1.0, 1.0, 1.0, 1.0, 1.0, 1.0, 1.0, 1.0, 1.0, 1.0, 1.0, 1.0, 1.0, 1.0, 1.0, 1.0, 1.0, 1.0, 1.0, 1.0, 1.0, 1.0, 1.0, 1.0, 1.0, 1.0, 1.0])
me_plane_007.materials.append(mat_material_004)
me_plane_007.use_remesh_preserve_volume = False
me_plane_007.use_remesh_preserve_attributes = False
me_plane_007.use_mirror_vertex_groups = False
me_plane_007.update()
me_plane_008 = bpy.data.meshes.new('Plane.008')
me_plane_008.from_pydata([(0.3221, -1.0, -2.024), (1.0, -1.0, -2.024), (0.3221, 1.0, 0.0), (1.0, 1.0, 0.0), (0.3221, 1.768, -1.308), (1.0, 1.768, -1.308), (0.3221, -1.035, -2.432), (1.0, -1.035, -2.432), (0.3221, 0.9653, -0.408), (1.0, 0.9653, -0.408), (0.3221, 1.362, -1.361), (1.0, 1.362, -1.361), (0.3221, 1.335, -1.983), (1.0, 1.335, -1.983), (0.3221, 1.201, -1.597), (1.0, 1.201, -1.597)], [], [(0, 2, 3, 1), (2, 4, 5, 3), (6, 7, 9, 8), (8, 9, 11, 10), (3, 5, 11, 9), (4, 2, 8, 10), (4, 10, 14, 12), (1, 3, 9, 7), (0, 1, 7, 6), (2, 0, 6, 8), (13, 12, 14, 15), (11, 5, 13, 15), (10, 11, 15, 14), (5, 4, 12, 13)])
me_plane_008.materials.append(mat_material_004)
me_plane_008.use_remesh_preserve_volume = False
me_plane_008.use_remesh_preserve_attributes = False
me_plane_008.use_mirror_vertex_groups = False
me_plane_008.update()
me_cube_017 = bpy.data.meshes.new('Cube.017')
me_cube_017.from_pydata([(1.0, 1.0, -1.0), (1.0, -1.0, -1.0), (-1.0, -1.0, -1.0), (-1.0, 1.0, -1.0), (1.0, 1.0, 1.0), (1.0, -1.0, 1.0), (-1.0, -1.0, 1.0), (-1.0, 1.0, 1.0)], [], [(0, 1, 2, 3), (4, 7, 6, 5), (0, 4, 5, 1), (1, 5, 6, 2), (2, 6, 7, 3), (4, 0, 3, 7)])
me_cube_017.materials.append(mat_material_001)
me_cube_017.use_remesh_preserve_volume = False
me_cube_017.use_remesh_preserve_attributes = False
me_cube_017.use_mirror_vertex_groups = False
me_cube_017.update()
me_cube_018 = bpy.data.meshes.new('Cube.018')
me_cube_018.from_pydata([(1.0, 1.0, -1.0), (1.0, -1.0, -1.0), (-1.0, -1.0, -1.0), (-1.0, 1.0, -1.0), (1.0, 1.0, 1.0), (1.0, -1.0, 1.0), (-1.0, -1.0, 1.0), (-1.0, 1.0, 1.0)], [], [(0, 1, 2, 3), (4, 7, 6, 5), (0, 4, 5, 1), (1, 5, 6, 2), (2, 6, 7, 3), (4, 0, 3, 7)])
me_cube_018.materials.append(mat_material_001)
me_cube_018.use_remesh_preserve_volume = False
me_cube_018.use_remesh_preserve_attributes = False
me_cube_018.use_mirror_vertex_groups = False
me_cube_018.update()
me_plane_010 = bpy.data.meshes.new('Plane.010')
me_plane_010.from_pydata([(-1.0, -1.0, 0.0), (1.0, -1.0, 0.0), (-1.0, 1.0, 0.0), (1.0, 1.0, 0.0)], [], [(0, 1, 3, 2)])
me_plane_010.use_remesh_preserve_volume = False
me_plane_010.use_remesh_preserve_attributes = False
me_plane_010.use_mirror_vertex_groups = False
me_plane_010.update()
me_plane_011 = bpy.data.meshes.new('Plane.011')
me_plane_011.from_pydata([(-1.0, -1.0, 0.0), (1.0, -1.0, 0.0), (-1.0, 1.0, 0.0), (1.0, 1.0, 0.0), (-1.0, -1.0, -0.3232), (1.0, -1.0, -0.3232), (-1.0, 1.0, -0.3232), (1.0, 1.0, -0.3232)], [], [(0, 2, 3, 1), (4, 5, 7, 6), (3, 2, 6, 7), (1, 3, 7, 5), (0, 1, 5, 4), (2, 0, 4, 6)])
me_plane_011.materials.append(mat_material_001)
me_plane_011.use_remesh_preserve_volume = False
me_plane_011.use_remesh_preserve_attributes = False
me_plane_011.use_mirror_vertex_groups = False
me_plane_011.update()
me_plane_012 = bpy.data.meshes.new('Plane.012')
me_plane_012.from_pydata([(-1.0, -1.0, 0.0), (1.0, -1.0, 0.0), (-1.0, 1.0, 0.0), (1.0, 1.0, 0.0), (-1.0, -1.0, 0.2216), (1.0, -1.0, 0.2216), (-1.0, 1.0, 0.2216), (1.0, 1.0, 0.2216)], [], [(0, 2, 3, 1), (4, 5, 7, 6), (3, 2, 6, 7), (1, 3, 7, 5), (0, 1, 5, 4), (2, 0, 4, 6)])
me_plane_012.materials.append(mat_material_001)
me_plane_012.use_remesh_preserve_volume = False
me_plane_012.use_remesh_preserve_attributes = False
me_plane_012.use_mirror_vertex_groups = False
me_plane_012.update()
me_plane_013 = bpy.data.meshes.new('Plane.013')
me_plane_013.from_pydata([(-1.0, -1.0, 0.0), (1.0, -1.0, 0.0), (-1.0, 1.0, 0.0), (1.0, 1.0, 0.0), (-1.0, -1.0, -0.2811), (1.0, -1.0, -0.2811), (-1.0, 1.0, -0.2811), (1.0, 1.0, -0.2811)], [], [(0, 2, 3, 1), (4, 5, 7, 6), (3, 2, 6, 7), (1, 3, 7, 5), (0, 1, 5, 4), (2, 0, 4, 6)])
me_plane_013.materials.append(mat_material_001)
me_plane_013.use_remesh_preserve_volume = False
me_plane_013.use_remesh_preserve_attributes = False
me_plane_013.use_mirror_vertex_groups = False
me_plane_013.update()
me_cube_019 = bpy.data.meshes.new('Cube.019')
me_cube_019.from_pydata([(1.0, 1.0, -1.0), (1.0, -1.0, -1.0), (-1.0, -1.0, -1.0), (-1.0, 1.0, -1.0), (1.0, 1.0, 1.0), (1.0, -1.0, 1.0), (-1.0, -1.0, 1.0), (-1.0, 1.0, 1.0)], [], [(0, 1, 2, 3), (4, 7, 6, 5), (0, 4, 5, 1), (1, 5, 6, 2), (2, 6, 7, 3), (4, 0, 3, 7)])
me_cube_019.materials.append(mat_material_001)
me_cube_019.use_remesh_preserve_volume = False
me_cube_019.use_remesh_preserve_attributes = False
me_cube_019.use_mirror_vertex_groups = False
me_cube_019.update()
me_cube_020 = bpy.data.meshes.new('Cube.020')
me_cube_020.from_pydata([(1.0, 1.0, -1.0), (1.0, -1.0, -1.0), (-1.0, -1.0, -1.0), (-1.0, 1.0, -1.0), (1.0, 1.0, 1.0), (1.0, -1.0, 1.0), (-1.0, -1.0, 1.0), (-1.0, 1.0, 1.0)], [], [(0, 1, 2, 3), (4, 7, 6, 5), (0, 4, 5, 1), (1, 5, 6, 2), (2, 6, 7, 3), (4, 0, 3, 7)])
me_cube_020.materials.append(mat_material_001)
me_cube_020.use_remesh_preserve_volume = False
me_cube_020.use_remesh_preserve_attributes = False
me_cube_020.use_mirror_vertex_groups = False
me_cube_020.update()
me_cube_022 = bpy.data.meshes.new('Cube.022')
me_cube_022.from_pydata([(-1.0, -1.0, -1.0), (-1.0, 1.0, -1.0), (1.0, 1.0, -1.0), (1.0, -1.0, -1.0), (-1.0, -1.0, 1.0), (-1.0, 1.0, 1.0), (1.0, 1.0, 1.0), (1.0, -1.0, 1.0)], [], [(4, 5, 1, 0), (5, 6, 2, 1), (6, 7, 3, 2), (7, 4, 0, 3), (0, 1, 2, 3), (7, 6, 5, 4)])
me_cube_022.materials.append(mat_material_005)
me_cube_022.use_remesh_preserve_volume = False
me_cube_022.use_remesh_preserve_attributes = False
me_cube_022.use_mirror_vertex_groups = False
me_cube_022.update()

# ---- objects
ob_cube_018 = bpy.data.objects.new('Cube.018', me_cube_021)
ob_plane_009 = bpy.data.objects.new('Plane.009', me_plane_009)
ob_plane = bpy.data.objects.new('Plane', me_plane)
ob_cylinder = bpy.data.objects.new('Cylinder', me_cylinder)
ob_cube = bpy.data.objects.new('Cube', me_cube)
ob_lamp = bpy.data.objects.new('Lamp', light_lamp)
ob_camera = bpy.data.objects.new('Camera', cam_camera)
ob_cube_001 = bpy.data.objects.new('Cube.001', me_cube_001)
ob_cube_002 = bpy.data.objects.new('Cube.002', me_cube_005)
ob_cube_003 = bpy.data.objects.new('Cube.003', me_cube_006)
ob_cube_004 = bpy.data.objects.new('Cube.004', me_cube_007)
ob_cylinder_001 = bpy.data.objects.new('Cylinder.001', me_cylinder_001)
ob_cylinder_002 = bpy.data.objects.new('Cylinder.002', me_cylinder_002)
ob_cylinder_003 = bpy.data.objects.new('Cylinder.003', me_cylinder_003)
ob_cube_005 = bpy.data.objects.new('Cube.005', me_cube_008)
ob_cube_006 = bpy.data.objects.new('Cube.006', me_cube_009)
ob_cube_007 = bpy.data.objects.new('Cube.007', me_cube_010)
ob_cube_008 = bpy.data.objects.new('Cube.008', me_cube_011)
ob_cube_009 = bpy.data.objects.new('Cube.009', me_cube_012)
ob_cube_010 = bpy.data.objects.new('Cube.010', me_cube_013)
ob_cube_011 = bpy.data.objects.new('Cube.011', me_cube_014)
ob_cube_012 = bpy.data.objects.new('Cube.012', me_cube_015)
ob_cube_013 = bpy.data.objects.new('Cube.013', me_cube_016)
ob_plane_001 = bpy.data.objects.new('Plane.001', me_plane_001)
ob_plane_002 = bpy.data.objects.new('Plane.002', me_plane_002)
ob_plane_003 = bpy.data.objects.new('Plane.003', me_plane_003)
ob_plane_004 = bpy.data.objects.new('Plane.004', me_plane_004)
ob_plane_005 = bpy.data.objects.new('Plane.005', me_plane_005)
ob_plane_006 = bpy.data.objects.new('Plane.006', me_plane_006)
ob_plane_007 = bpy.data.objects.new('Plane.007', me_plane_007)
ob_plane_008 = bpy.data.objects.new('Plane.008', me_plane_008)
ob_cube_014 = bpy.data.objects.new('Cube.014', me_cube_017)
ob_cube_015 = bpy.data.objects.new('Cube.015', me_cube_018)
ob_plane_010 = bpy.data.objects.new('Plane.010', me_plane_010)
ob_plane_011 = bpy.data.objects.new('Plane.011', me_plane_011)
ob_plane_012 = bpy.data.objects.new('Plane.012', me_plane_012)
ob_plane_013 = bpy.data.objects.new('Plane.013', me_plane_013)
ob_cube_016 = bpy.data.objects.new('Cube.016', me_cube_019)
ob_cube_017 = bpy.data.objects.new('Cube.017', me_cube_020)
ob_cube_019 = bpy.data.objects.new('Cube.019', me_cube_022)

# ---- transforms, parenting, visibility, modifiers, constraints
ob_cube_018.location = (1.221, 3.452, 2.605)
ob_cube_018.rotation_euler = (0.0, -0.0, -0.6269)
ob_cube_018.scale = (0.1203, 0.05566, 0.05566)
ob_cube_018.lineart.crease_threshold = 0.0
ob_plane_009.location = (0.192, 4.366, 1.573)
ob_plane_009.rotation_euler = (1.571, -0.0, 0.0)
ob_plane_009.lineart.crease_threshold = 0.0
ob_plane.location = (5.678, -2.464, 0.05442)
ob_plane.rotation_euler = (-0.238, -0.0, 0.0)
ob_plane.scale = (0.1278, 0.1278, 0.1278)
ob_plane.lineart.crease_threshold = 0.0
ob_cylinder.location = (0.06313, -7.675, 1.324)
ob_cylinder.rotation_euler = (-0.0, 1.571, 0.0)
ob_cylinder.scale = (0.06554, 0.07271, -7.553)
ob_cylinder.lineart.crease_threshold = 0.0
ob_cube.location = (0.0, 0.0, -0.0748)
ob_cube.scale = (0.3499, 0.1735, 0.2088)
ob_cube.lock_rotations_4d = False
ob_cube.empty_display_type = 'ARROWS'
ob_cube.lineart.crease_threshold = 0.0
ob_lamp.location = (4.076, 13.88, 5.904)
ob_lamp.rotation_euler = (0.6503, 0.05522, 1.866)
ob_lamp.lock_rotations_4d = False
ob_lamp.empty_display_type = 'ARROWS'
ob_lamp.color = (0.0, 0.0, 0.0, 0.0)
ob_lamp.lineart.crease_threshold = 0.0
ob_camera.location = (7.481, -6.508, 5.344)
ob_camera.rotation_euler = (1.109, 0.01082, 0.8149)
ob_camera.lock_rotations_4d = False
ob_camera.empty_display_type = 'ARROWS'
ob_camera.color = (0.0, 0.0, 0.0, 0.0)
ob_camera.display_type = 'WIRE'
ob_camera.lineart.crease_threshold = 0.0
ob_cube_001.location = (-5.987, 6.075, 0.2981)
ob_cube_001.scale = (0.566, 0.566, 0.3583)
ob_cube_001.lock_rotations_4d = False
ob_cube_001.empty_display_type = 'ARROWS'
ob_cube_001.lineart.crease_threshold = 0.0
ob_cube_002.location = (7.628, 7.681, 0.2981)
ob_cube_002.scale = (0.566, 0.566, 0.3583)
ob_cube_002.lock_rotations_4d = False
ob_cube_002.empty_display_type = 'ARROWS'
ob_cube_002.lineart.crease_threshold = 0.0
ob_cube_003.location = (7.628, -7.668, 0.2981)
ob_cube_003.scale = (0.566, 0.566, 0.3583)
ob_cube_003.lock_rotations_4d = False
ob_cube_003.empty_display_type = 'ARROWS'
ob_cube_003.lineart.crease_threshold = 0.0
ob_cube_004.location = (-7.671, -7.668, 0.2981)
ob_cube_004.scale = (0.566, 0.566, 0.3583)
ob_cube_004.lock_rotations_4d = False
ob_cube_004.empty_display_type = 'ARROWS'
ob_cube_004.lineart.crease_threshold = 0.0
ob_cylinder_001.location = (1.462, 6.928, 1.324)
ob_cylinder_001.rotation_euler = (4.725, 1.495, -1.448)
ob_cylinder_001.scale = (0.06554, 0.07271, -7.553)
ob_cylinder_001.lineart.crease_threshold = 0.0
ob_cylinder_002.location = (-7.655, 0.1158, 1.324)
ob_cylinder_002.rotation_euler = (1.571, 7.55e-08, 3.142)
ob_cylinder_002.scale = (0.06554, 0.07271, -7.553)
ob_cylinder_002.lineart.crease_threshold = 0.0
ob_cylinder_003.location = (7.602, 0.1158, 1.324)
ob_cylinder_003.rotation_euler = (1.571, 7.55e-08, 3.142)
ob_cylinder_003.scale = (0.06554, 0.07271, -7.553)
ob_cylinder_003.lineart.crease_threshold = 0.0
ob_cube_005.location = (0.7922, 0.0984, -0.09228)
ob_cube_005.scale = (0.3499, 0.1735, 0.2088)
ob_cube_005.lock_rotations_4d = False
ob_cube_005.empty_display_type = 'ARROWS'
ob_cube_005.lineart.crease_threshold = 0.0
ob_cube_006.location = (0.1692, 0.4544, -0.09228)
ob_cube_006.scale = (0.3499, 0.1735, 0.2088)
ob_cube_006.lock_rotations_4d = False
ob_cube_006.empty_display_type = 'ARROWS'
ob_cube_006.lineart.crease_threshold = 0.0
ob_cube_007.location = (0.1692, 0.001183, 0.3105)
ob_cube_007.scale = (0.3499, 0.1735, 0.2088)
ob_cube_007.lock_rotations_4d = False
ob_cube_007.empty_display_type = 'ARROWS'
ob_cube_007.lineart.crease_threshold = 0.0
ob_cube_008.location = (-4.14, -2.921, 0.3222)
ob_cube_008.scale = (0.3499, 0.1735, 0.2088)
ob_cube_008.lock_rotations_4d = False
ob_cube_008.empty_display_type = 'ARROWS'
ob_cube_008.lineart.crease_threshold = 0.0
ob_cube_009.location = (-4.14, -3.136, -0.08975)
ob_cube_009.scale = (0.3499, 0.1735, 0.2088)
ob_cube_009.lock_rotations_4d = False
ob_cube_009.empty_display_type = 'ARROWS'
ob_cube_009.lineart.crease_threshold = 0.0
ob_cube_010.location = (-4.14, -2.741, -0.08975)
ob_cube_010.scale = (0.3499, 0.1735, 0.2088)
ob_cube_010.lock_rotations_4d = False
ob_cube_010.empty_display_type = 'ARROWS'
ob_cube_010.lineart.crease_threshold = 0.0
ob_cube_011.location = (4.21, 3.15, 0.3222)
ob_cube_011.scale = (0.3499, 0.1735, 0.2088)
ob_cube_011.lock_rotations_4d = False
ob_cube_011.empty_display_type = 'ARROWS'
ob_cube_011.lineart.crease_threshold = 0.0
ob_cube_012.location = (4.645, 2.934, -0.08975)
ob_cube_012.scale = (0.3499, 0.1735, 0.2088)
ob_cube_012.lock_rotations_4d = False
ob_cube_012.empty_display_type = 'ARROWS'
ob_cube_012.lineart.crease_threshold = 0.0
ob_cube_013.location = (4.21, 3.476, -0.08975)
ob_cube_013.scale = (0.3499, 0.1735, 0.2088)
ob_cube_013.lock_rotations_4d = False
ob_cube_013.empty_display_type = 'ARROWS'
ob_cube_013.lineart.crease_threshold = 0.0
ob_plane_001.location = (5.962, -2.407, -0.05192)
ob_plane_001.rotation_euler = (0.03573, 1.59, -0.0)
ob_plane_001.scale = (0.1278, 0.1278, 0.1278)
ob_plane_001.lineart.crease_threshold = 0.0
ob_plane_002.location = (5.807, -2.207, -0.05192)
ob_plane_002.rotation_euler = (0.03573, 1.59, 1.107)
ob_plane_002.scale = (0.1278, 0.1278, 0.1278)
ob_plane_002.lineart.crease_threshold = 0.0
ob_plane_003.location = (-3.518, 3.039, 0.05442)
ob_plane_003.rotation_euler = (-0.238, -0.0, 0.0)
ob_plane_003.scale = (0.1278, 0.1278, 0.1278)
ob_plane_003.lineart.crease_threshold = 0.0
ob_plane_004.location = (-3.233, 3.095, -0.05192)
ob_plane_004.rotation_euler = (0.03573, 1.59, -0.0)
ob_plane_004.scale = (0.1278, 0.1278, 0.1278)
ob_plane_004.lineart.crease_threshold = 0.0
ob_plane_005.location = (-3.389, 3.296, -0.05192)
ob_plane_005.rotation_euler = (0.03573, 1.59, 1.107)
ob_plane_005.scale = (0.1278, 0.1278, 0.1278)
ob_plane_005.lineart.crease_threshold = 0.0
ob_plane_006.location = (-3.166, 3.053, 0.0446)
ob_plane_006.rotation_euler = (-0.238, -0.0, 0.0)
ob_plane_006.scale = (0.1101, 0.1101, 0.1101)
ob_plane_006.lineart.crease_threshold = 0.0
ob_plane_007.location = (1.42, 3.102, -0.04701)
ob_plane_007.rotation_euler = (0.03573, 1.59, -0.0)
ob_plane_007.scale = (0.1101, 0.1101, 0.1101)
ob_plane_007.lineart.crease_threshold = 0.0
ob_plane_008.location = (-3.054, 3.274, -0.04701)
ob_plane_008.rotation_euler = (0.03573, 1.59, 1.107)
ob_plane_008.scale = (0.1101, 0.1101, 0.1101)
ob_plane_008.lineart.crease_threshold = 0.0
ob_cube_014.location = (2.11, -4.682, -0.08975)
ob_cube_014.scale = (0.3499, 0.1735, 0.2088)
ob_cube_014.lock_rotations_4d = False
ob_cube_014.empty_display_type = 'ARROWS'
ob_cube_014.lineart.crease_threshold = 0.0
ob_cube_015.location = (1.634, -4.017, -0.08975)
ob_cube_015.scale = (0.3499, 0.1735, 0.2088)
ob_cube_015.lock_rotations_4d = False
ob_cube_015.empty_display_type = 'ARROWS'
ob_cube_015.lineart.crease_threshold = 0.0
ob_plane_010.location = (0.192, 4.366, 1.573)
ob_plane_010.rotation_euler = (1.571, -0.0, 0.0)
ob_plane_010.lineart.crease_threshold = 0.0
ob_plane_011.location = (0.192, 2.367, 1.573)
ob_plane_011.rotation_euler = (1.571, -0.0, 0.0)
ob_plane_011.lineart.crease_threshold = 0.0
ob_plane_012.location = (-0.8248, 3.367, 1.573)
ob_plane_012.rotation_euler = (1.571, -0.0, 1.571)
ob_plane_012.lineart.crease_threshold = 0.0
ob_plane_013.location = (1.191, 3.367, 1.573)
ob_plane_013.rotation_euler = (1.571, -0.0, 1.571)
ob_plane_013.lineart.crease_threshold = 0.0
ob_cube_016.location = (0.3498, 4.195, 2.781)
ob_cube_016.scale = (0.3499, 0.1735, 0.2088)
ob_cube_016.lock_rotations_4d = False
ob_cube_016.empty_display_type = 'ARROWS'
ob_cube_016.lineart.crease_threshold = 0.0
ob_cube_017.location = (-0.4646, 2.54, 2.778)
ob_cube_017.scale = (0.3499, 0.1735, 0.2088)
ob_cube_017.lock_rotations_4d = False
ob_cube_017.empty_display_type = 'ARROWS'
ob_cube_017.lineart.crease_threshold = 0.0
ob_cube_019.location = (1.118, 3.31, 2.595)
ob_cube_019.rotation_euler = (1.571, -0.0, 0.9439)
ob_cube_019.scale = (0.1976, 0.03793, -0.03718)
ob_cube_019.lineart.crease_threshold = 0.0

# ---- collection membership
col_collection_1.objects.link(ob_cube_018)
col_collection_1.objects.link(ob_plane_009)
col_collection_1.objects.link(ob_plane)
col_collection_1.objects.link(ob_cylinder)
col_collection_1.objects.link(ob_cube)
col_collection_1.objects.link(ob_lamp)
col_collection_1.objects.link(ob_camera)
col_collection_1.objects.link(ob_cube_001)
col_collection_1.objects.link(ob_cube_002)
col_collection_1.objects.link(ob_cube_003)
col_collection_1.objects.link(ob_cube_004)
col_collection_1.objects.link(ob_cylinder_001)
col_collection_1.objects.link(ob_cylinder_002)
col_collection_1.objects.link(ob_cylinder_003)
col_collection_1.objects.link(ob_cube_005)
col_collection_1.objects.link(ob_cube_006)
col_collection_1.objects.link(ob_cube_007)
col_collection_1.objects.link(ob_cube_008)
col_collection_1.objects.link(ob_cube_009)
col_collection_1.objects.link(ob_cube_010)
col_collection_1.objects.link(ob_cube_011)
col_collection_1.objects.link(ob_cube_012)
col_collection_1.objects.link(ob_cube_013)
col_collection_1.objects.link(ob_plane_001)
col_collection_1.objects.link(ob_plane_002)
col_collection_1.objects.link(ob_plane_003)
col_collection_1.objects.link(ob_plane_004)
col_collection_1.objects.link(ob_plane_005)
col_collection_1.objects.link(ob_plane_006)
col_collection_1.objects.link(ob_plane_007)
col_collection_1.objects.link(ob_plane_008)
col_collection_1.objects.link(ob_cube_014)
col_collection_1.objects.link(ob_cube_015)
col_collection_1.objects.link(ob_plane_010)
col_collection_1.objects.link(ob_plane_011)
col_collection_1.objects.link(ob_plane_012)
col_collection_1.objects.link(ob_plane_013)
col_collection_1.objects.link(ob_cube_016)
col_collection_1.objects.link(ob_cube_017)
col_collection_1.objects.link(ob_cube_019)

# ---- scene / render settings (as saved in the file)
scene.camera = ob_camera
scene.frame_start = 1; scene.frame_end = 250; scene.frame_set(1)
scene.render.engine = 'BLENDER_EEVEE_NEXT'
scene.render.resolution_percentage = 50
scene.render.dither_intensity = 0.0
scene.cycles.use_denoising = False
scene.cycles.samples = 10
scene.cycles.sampling_pattern = 'TABULATED_SOBOL'
scene.cycles.light_sampling_threshold = 0.0
scene.cycles.use_adaptive_sampling = False
scene.cycles.use_light_tree = False
scene.cycles.blur_glossy = 0.0
scene.cycles.pixel_filter_type = 'GAUSSIAN'
scene.cycles.sample_clamp_indirect = 0.0
scene.view_settings.view_transform = 'Standard'
bpy.context.view_layer.update()
